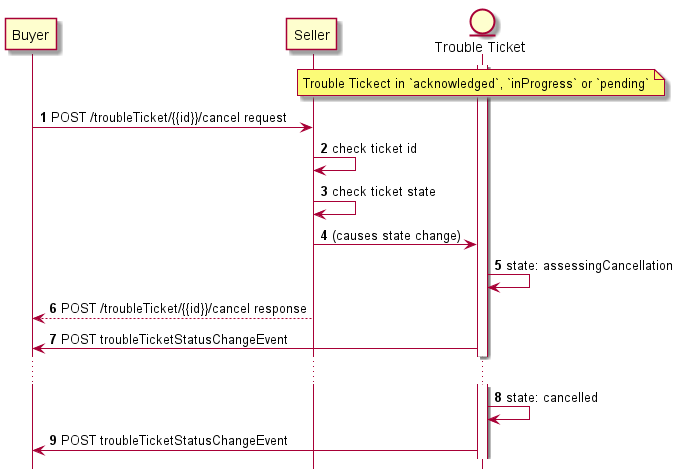

The diagram above was rendered by PlantUML. Its source (embedded in the PNG):
@startuml

hide footbox

participant Buyer
participant Seller


entity "Trouble Ticket" as TT
activate TT

autonumber

note over TT: Trouble Tickect in `acknowledged`, `inProgress` or `pending`
Buyer -> Seller : POST /troubleTicket/{{id}}/cancel request

Seller -> Seller: check ticket id
Seller -> Seller: check ticket state

Seller -> TT: (causes state change)
TT -> TT: state: assessingCancellation
Seller --> Buyer: POST /troubleTicket/{{id}}/cancel response
TT -> Buyer: POST troubleTicketStatusChangeEvent

...

TT -> TT: state: cancelled
TT -> Buyer: POST troubleTicketStatusChangeEvent



@enduml